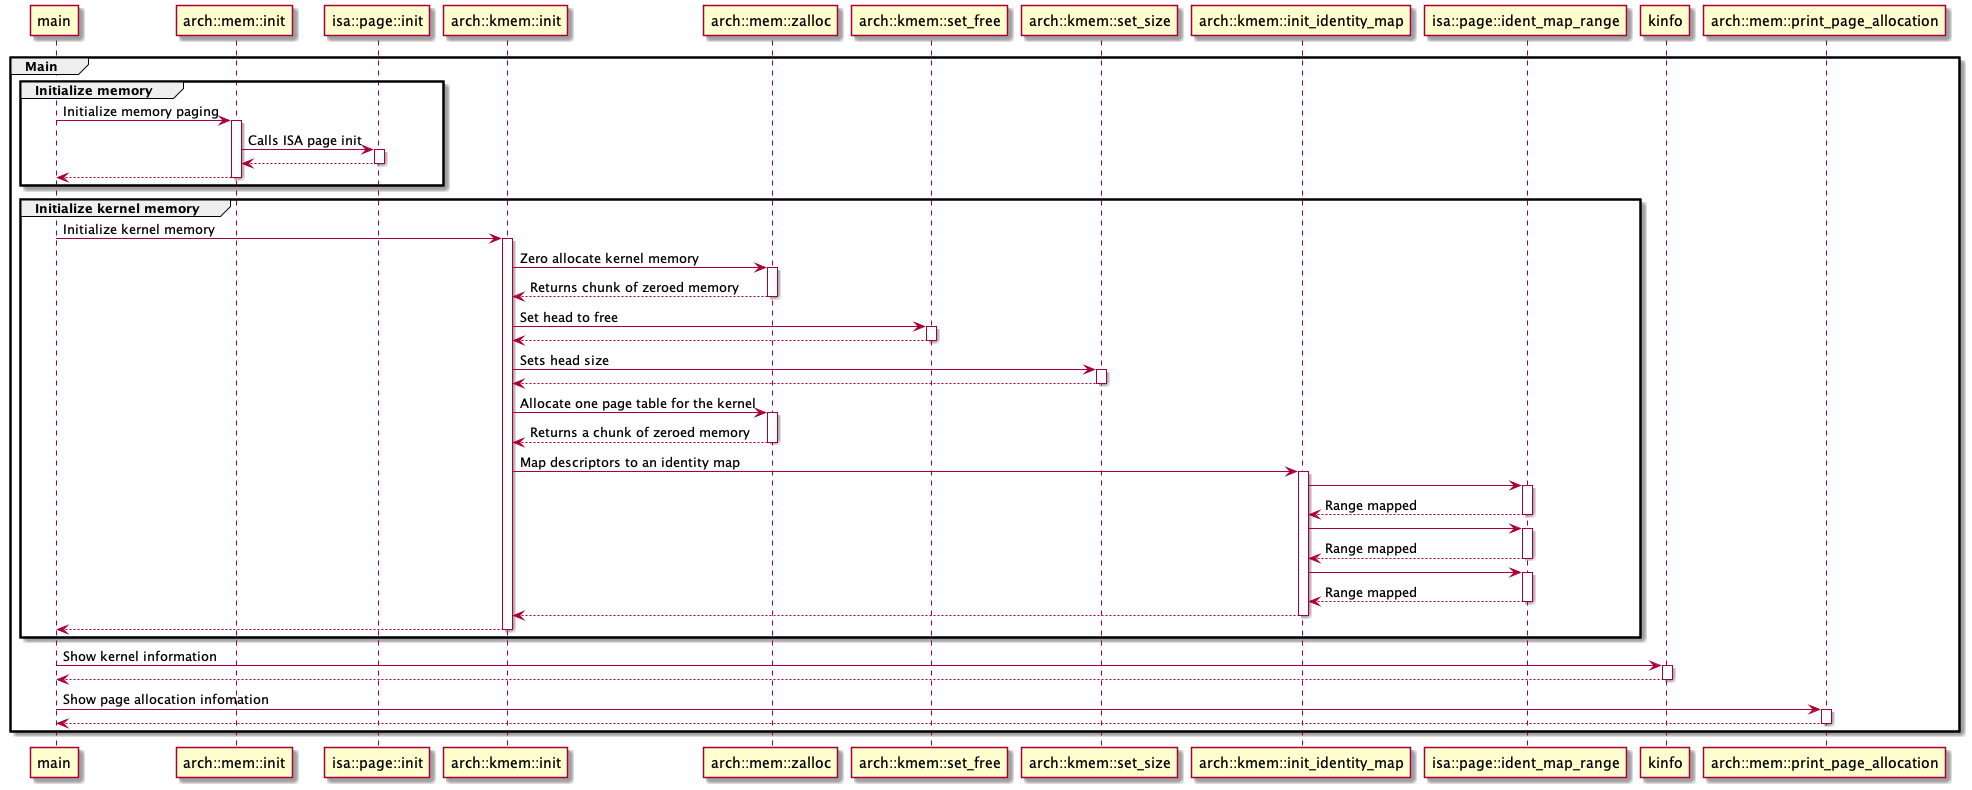

The diagram above was rendered by PlantUML. Its source (embedded in the PNG):
@startuml
autoactivate on

group Main
        group Initialize memory
                main -> "arch::mem::init": Initialize memory paging
                "arch::mem::init" -> "isa::page::init": Calls ISA page init
                "arch::mem::init" <-- "isa::page::init"
                main <-- "arch::mem::init"
        end

        group Initialize kernel memory
                main -> "arch::kmem::init": Initialize kernel memory
                "arch::kmem::init" -> "arch::mem::zalloc": Zero allocate kernel memory
                return Returns chunk of zeroed memory
                
                "arch::kmem::init" -> "arch::kmem::set_free": Set head to free
                return
                
                "arch::kmem::init" -> "arch::kmem::set_size": Sets head size
                return
                
                "arch::kmem::init" -> "arch::mem::zalloc": Allocate one page table for the kernel
                return Returns a chunk of zeroed memory
                "arch::kmem::init" -> "arch::kmem::init_identity_map": Map descriptors to an identity map

                "arch::kmem::init_identity_map" -> "isa::page::ident_map_range"
                return Range mapped
                
                "arch::kmem::init_identity_map" -> "isa::page::ident_map_range"
                return Range mapped
                "arch::kmem::init_identity_map" -> "isa::page::ident_map_range"
                return Range mapped
                
                "arch::kmem::init" <-- "arch::kmem::init_identity_map"
                main <-- "arch::kmem::init"
        end
        
        main -> "kinfo": Show kernel information
        return
        main -> "arch::mem::print_page_allocation": Show page allocation infomation
        return
end
@enduml